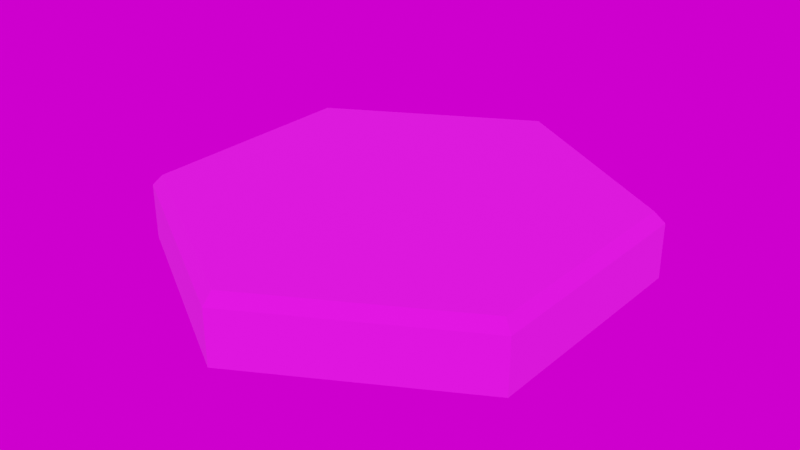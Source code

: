 # Source: test_tile.blend  (saved by Blender 2.93.20; exported with 4.5.12 LTS)
import bpy
from mathutils import Matrix  # noqa: F401  (used for matrix-valued properties, if any)

bpy.ops.wm.read_factory_settings(use_empty=True)
scene = bpy.context.scene
scene.name = 'Scene'

# ---- collections
col_collection = bpy.data.collections.new('Collection'); scene.collection.children.link(col_collection)

# ---- images (referenced by path relative to the original .blend; pixels are not part of the script)
import os
ASSET_DIR = os.environ.get("B2B_ASSET_DIR", "")  # directory of the original .blend (textures are referenced by path, not embedded)
HERE = os.path.dirname(os.path.abspath(__file__))  # packed textures are extracted next to this script under _unpacked/

def load_image(name, relpath, width, height, colorspace="sRGB"):
    """Load a texture the original file referenced (path relative to the .blend, or extracted next to this script)."""
    p = next((c for c in (os.path.join(HERE, relpath), os.path.join(ASSET_DIR, relpath)) if relpath and os.path.exists(c)), "")
    if p:
        img = bpy.data.images.load(p, check_existing=True)
        img.name = name
    else:  # same state as the original file: an image datablock whose file is absent (Cycles renders it pink)
        img = bpy.data.images.new(name, width, height)
        img.source = "FILE"
        img.filepath = "//" + (relpath or name)
    img.colorspace_settings.name = colorspace
    return img
img_tile_albedo = load_image('tile_albedo', 'tile_albedo.png', 1024, 1024, 'sRGB')
img_sunny_vondelpark_4k_hdr = load_image('sunny_vondelpark_4k.hdr', 'sunny_vondelpark_4k.hdr', 1024, 1024, 'Linear Rec.709')

# ---- materials (node trees are filled in below, after node groups)
mat_material = bpy.data.materials.new('Material')
mat_material.use_transparent_shadow = False

# ---- material node trees
mat_material.use_nodes = True; mat_material.node_tree.nodes.clear()
_N = mat_material.node_tree.nodes; _L = mat_material.node_tree.links
n0 = _N.new('ShaderNodeBsdfPrincipled'); n0.name = 'Principled BSDF'; n0.location = (10, 300)
n0.distribution = 'GGX'
n0.subsurface_method = 'BURLEY'
n0.inputs[2].default_value = 1.0
n0.inputs[3].default_value = 1.45
n0.inputs[27].default_value = (0.0, 0.0, 0.0, 1.0)
n0.inputs[28].default_value = 1.0
n1 = _N.new('ShaderNodeOutputMaterial'); n1.name = 'Material Output'; n1.location = (300, 300)
n2 = _N.new('ShaderNodeTexImage'); n2.name = 'Image Texture'; n2.location = (-396, 247)
n2.image = img_tile_albedo
_L.new(n0.outputs[0], n1.inputs[0])
_L.new(n2.outputs[0], n0.inputs[0])
n1.is_active_output = True

# ---- world
world_world = bpy.data.worlds.new('World'); scene.world = world_world
world_world.use_nodes = True; world_world.node_tree.nodes.clear()
_N = world_world.node_tree.nodes; _L = world_world.node_tree.links
n0 = _N.new('ShaderNodeOutputWorld'); n0.name = 'World Output'; n0.location = (300, 300)
n1 = _N.new('ShaderNodeBackground'); n1.name = 'Background'; n1.location = (10, 300)
n2 = _N.new('ShaderNodeTexEnvironment'); n2.name = 'Environment Texture'; n2.location = (-180, 300)
n2.image = img_sunny_vondelpark_4k_hdr
_L.new(n1.outputs[0], n0.inputs[0])
_L.new(n2.outputs[0], n1.inputs[0])
n0.is_active_output = True
world_world.color = (0.0, 0.0, 0.0)
world_world.use_sun_shadow = False
world_world.sun_shadow_jitter_overblur = 0.0

# ---- meshes
me_circle = bpy.data.meshes.new('Circle')
me_circle.from_pydata([(0.0, 1.0, 0.0), (-0.866, 0.5, 0.0), (-0.866, -0.5, 0.0), (8.742e-08, -1.0, 0.0), (0.866, -0.5, 0.0), (0.866, 0.5, 0.0), (0.0, 1.0, 0.2333), (-0.866, 0.5, 0.2333), (-0.866, -0.5, 0.2333), (8.742e-08, -1.0, 0.2333), (0.866, -0.5, 0.2333), (0.866, 0.5, 0.2333), (8.869e-10, 0.9554, 0.2796), (-0.8274, 0.4777, 0.2796), (-0.8274, -0.4777, 0.2796), (8.441e-08, -0.9554, 0.2796), (0.8274, -0.4777, 0.2796), (0.8274, 0.4777, 0.2796), (0.0, -2.484e-08, 0.2796)], [], [(4, 5, 11, 10), (2, 3, 9, 8), (0, 1, 7, 6), (5, 0, 6, 11), (3, 4, 10, 9), (1, 2, 8, 7), (10, 11, 17, 16), (8, 9, 15, 14), (6, 7, 13, 12), (11, 6, 12, 17), (9, 10, 16, 15), (7, 8, 14, 13), (15, 16, 18), (13, 14, 18), (16, 17, 18), (14, 15, 18), (12, 13, 18), (17, 12, 18)])
_uv = me_circle.uv_layers.new(name='UVMap')
_uv.uv.foreach_set('vector', [0.9697, 0.8333, 0.9697, 1.0, 0.9308, 1.0, 0.9308, 0.8333, 0.9697, 0.5, 0.9697, 0.6667, 0.9308, 0.6667, 0.9308, 0.5, 0.9697, 0.1667, 0.9697, 0.3333, 0.9308, 0.3333, 0.9308, 0.1667, 0.9697, 0.0, 0.9697, 0.1667, 0.9308, 0.1667, 0.9308, 0.0, 0.9697, 0.6667, 0.9697, 0.8333, 0.9308, 0.8333, 0.9308, 0.6667, 0.9697, 0.3333, 0.9697, 0.5, 0.9308, 0.5, 0.9308, 0.3333, 0.8626, 0.2017, 0.8626, 0.04889, 0.8899, 0.04889, 0.8899, 0.2017, 0.8626, 0.5074, 0.8626, 0.3546, 0.8899, 0.3546, 0.8899, 0.5074, 0.8626, 0.8131, 0.8626, 0.6603, 0.8899, 0.6603, 0.8899, 0.8131, 0.8626, 0.9659, 0.8626, 0.8131, 0.8899, 0.8131, 0.8899, 0.9659, 0.8626, 0.3546, 0.8626, 0.2017, 0.8899, 0.2017, 0.8899, 0.3546, 0.8626, 0.6603, 0.8626, 0.5074, 0.8899, 0.5074, 0.8899, 0.6603, 0.0532, 0.7082, 0.0532, 0.2704, 0.4323, 0.4893, 0.8115, 0.7082, 0.4323, 0.9271, 0.4323, 0.4893, 0.0532, 0.2704, 0.4323, 0.05152, 0.4323, 0.4893, 0.4323, 0.9271, 0.0532, 0.7082, 0.4323, 0.4893, 0.8115, 0.2704, 0.8115, 0.7082, 0.4323, 0.4893, 0.4323, 0.05152, 0.8115, 0.2704, 0.4323, 0.4893])
me_circle.materials.append(mat_material)
me_circle.use_remesh_fix_poles = True
me_circle.use_remesh_preserve_attributes = False
me_circle.update()

# ---- objects
ob_tile = bpy.data.objects.new('tile', me_circle)

# ---- transforms, parenting, visibility, modifiers, constraints
ob_tile.location = (0.0, 0.0, 0.0)

# ---- collection membership
col_collection.objects.link(ob_tile)

# ---- scene / render settings (as saved in the file)
scene.frame_start = 1; scene.frame_end = 120; scene.frame_set(1)
scene.render.engine = 'BLENDER_EEVEE_NEXT'
scene.render.image_settings.file_format = 'FFMPEG'
scene.render.image_settings.color_mode = 'RGB'
scene.render.fps = 30
scene.cycles.samples = 256
scene.cycles.sampling_pattern = 'TABULATED_SOBOL'
scene.cycles.use_adaptive_sampling = False
scene.cycles.use_light_tree = False
scene.view_settings.view_transform = 'Filmic'
bpy.context.view_layer.update()

# ---- added for rendering (the .blend has no active camera and no usable light): camera, sun
cam_auto = bpy.data.cameras.new('AutoCamera')
cam_auto.lens = 50.0
cam_auto.sensor_width = 36.0
cam_auto.clip_end = 1000.0
ob_auto_camera = bpy.data.objects.new('AutoCamera', cam_auto)
scene.collection.objects.link(ob_auto_camera)
ob_auto_camera.location = (2.46155, -2.95386, 2.10906)
ob_auto_camera.rotation_euler = (1.09748, -7.21219e-08, 0.694738)
scene.camera = ob_auto_camera
light_auto_sun = bpy.data.lights.new('AutoSun', 'SUN')
light_auto_sun.energy = 3.0
light_auto_sun.angle = 0.0523599
ob_auto_sun = bpy.data.objects.new('AutoSun', light_auto_sun)
scene.collection.objects.link(ob_auto_sun)
ob_auto_sun.rotation_euler = (0.872665, 0.174533, 0.523599)
bpy.context.view_layer.update()
